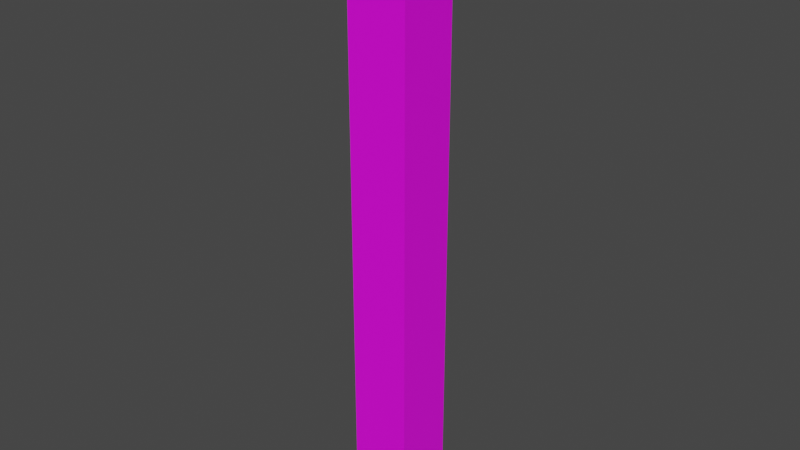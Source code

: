 # Source: stick.blend  (saved by Blender 3.3.6; exported with 4.5.12 LTS)
import bpy
from mathutils import Matrix  # noqa: F401  (used for matrix-valued properties, if any)

bpy.ops.wm.read_factory_settings(use_empty=True)
scene = bpy.context.scene
scene.name = 'Scene'

# ---- collections
col_collection = bpy.data.collections.new('Collection'); scene.collection.children.link(col_collection)

# ---- images (referenced by path relative to the original .blend; pixels are not part of the script)
import os
ASSET_DIR = os.environ.get("B2B_ASSET_DIR", "")  # directory of the original .blend (textures are referenced by path, not embedded)
HERE = os.path.dirname(os.path.abspath(__file__))  # packed textures are extracted next to this script under _unpacked/

def load_image(name, relpath, width, height, colorspace="sRGB"):
    """Load a texture the original file referenced (path relative to the .blend, or extracted next to this script)."""
    p = next((c for c in (os.path.join(HERE, relpath), os.path.join(ASSET_DIR, relpath)) if relpath and os.path.exists(c)), "")
    if p:
        img = bpy.data.images.load(p, check_existing=True)
        img.name = name
    else:  # same state as the original file: an image datablock whose file is absent (Cycles renders it pink)
        img = bpy.data.images.new(name, width, height)
        img.source = "FILE"
        img.filepath = "//" + (relpath or name)
    img.colorspace_settings.name = colorspace
    return img
img_boat_png = load_image('boat.png', 'boat.png', 1024, 1024, 'sRGB')

# ---- materials (node trees are filled in below, after node groups)
mat_material = bpy.data.materials.new('Material')
mat_material.alpha_threshold = 0.0
mat_material.use_transparent_shadow = False
mat_material.roughness = 0.5
mat_material.line_color = (0.0, 0.0, 0.0, 1.0)

# ---- material node trees
mat_material.use_nodes = True; mat_material.node_tree.nodes.clear()
_N = mat_material.node_tree.nodes; _L = mat_material.node_tree.links
n0 = _N.new('ShaderNodeOutputMaterial'); n0.name = 'Material Output'; n0.location = (300, 300)
n1 = _N.new('ShaderNodeBsdfPrincipled'); n1.name = 'Principled BSDF'; n1.location = (10, 300)
n1.distribution = 'GGX'
n1.subsurface_method = 'RANDOM_WALK_SKIN'
n1.inputs[3].default_value = 1.45
n1.inputs[27].default_value = (0.0, 0.0, 0.0, 1.0)
n1.inputs[28].default_value = 1.0
n2 = _N.new('ShaderNodeTexImage'); n2.name = 'Image Texture'; n2.location = (-270, 260)
n2.image = img_boat_png
n3 = _N.new('ShaderNodeMapping'); n3.name = 'Mapping'; n3.location = (-450, 260)
n4 = _N.new('ShaderNodeTexCoord'); n4.name = 'Texture Coordinate'; n4.location = (-630, 260)
_L.new(n1.outputs[0], n0.inputs[0])
_L.new(n2.outputs[0], n1.inputs[0])
_L.new(n3.outputs[0], n2.inputs[0])
_L.new(n4.outputs[2], n3.inputs[0])
n0.is_active_output = True

# ---- world
world_world = bpy.data.worlds.new('World'); scene.world = world_world
world_world.use_nodes = True; world_world.node_tree.nodes.clear()
_N = world_world.node_tree.nodes; _L = world_world.node_tree.links
n0 = _N.new('ShaderNodeOutputWorld'); n0.name = 'World Output'; n0.location = (300, 300)
n1 = _N.new('ShaderNodeBackground'); n1.name = 'Background'; n1.location = (10, 300)
n1.inputs[0].default_value = (0.05088, 0.05088, 0.05088, 1.0)
_L.new(n1.outputs[0], n0.inputs[0])
n0.is_active_output = True
world_world.color = (0.05088, 0.05088, 0.05088)
world_world.use_sun_shadow = False
world_world.sun_shadow_jitter_overblur = 0.0

# ---- meshes
me_cube = bpy.data.meshes.new('Cube')
me_cube.from_pydata([(0.15, 0.15, 1.5), (0.15, 0.15, -1.5), (0.15, -0.15, 1.5), (0.15, -0.15, -1.5), (-0.15, 0.15, 1.5), (-0.15, 0.15, -1.5), (-0.15, -0.15, 1.5), (-0.15, -0.15, -1.5)], [], [(0, 4, 6, 2), (3, 2, 6, 7), (7, 6, 4, 5), (5, 1, 3, 7), (1, 0, 2, 3), (5, 4, 0, 1)])
_uv = me_cube.uv_layers.new(name='UVMap')
_uv.uv.foreach_set('vector', [0.167, 0.167, 0.0, 0.167, 0.0, 0.0, 0.1668, 0.0, 0.489, 0.6164, 0.3671, 0.6164, 0.3671, 0.4945, 0.489, 0.4945, 0.333, 0.167, 0.333, 1.0, 0.167, 1.0, 0.167, 0.167, 0.7984, 0.1354, 0.7016, 0.1354, 0.7016, 0.03868, 0.7984, 0.03868, 0.6423, 0.6238, 0.5132, 0.6238, 0.5132, 0.4948, 0.6423, 0.4948, 0.167, 0.167, 0.167, 1.0, 0.0, 1.0, 0.0, 0.167])
me_cube.materials.append(mat_material)
me_cube.use_mirror_vertex_groups = False
me_cube.update()

# ---- objects
ob_cube = bpy.data.objects.new('Cube', me_cube)

# ---- transforms, parenting, visibility, modifiers, constraints
ob_cube.location = (0.0, 0.0, 0.0)
ob_cube.lock_rotations_4d = False
ob_cube.empty_display_type = 'ARROWS'
ob_cube.lineart.crease_threshold = 0.0

# ---- collection membership
col_collection.objects.link(ob_cube)

# ---- scene / render settings (as saved in the file)
scene.frame_start = 1; scene.frame_end = 250; scene.frame_set(0)
scene.render.engine = 'BLENDER_EEVEE_NEXT'
scene.cycles.sampling_pattern = 'TABULATED_SOBOL'
scene.cycles.use_light_tree = False
scene.view_settings.view_transform = 'Filmic'
bpy.context.view_layer.update()

# ---- added for rendering (the .blend has no active camera and no usable light): camera, sun
cam_auto = bpy.data.cameras.new('AutoCamera')
cam_auto.lens = 50.0
cam_auto.sensor_width = 36.0
cam_auto.clip_end = 1000.0
ob_auto_camera = bpy.data.objects.new('AutoCamera', cam_auto)
scene.collection.objects.link(ob_auto_camera)
ob_auto_camera.location = (2.80329, -3.36395, 2.24263)
ob_auto_camera.rotation_euler = (1.09748, -7.21219e-08, 0.694738)
scene.camera = ob_auto_camera
light_auto_sun = bpy.data.lights.new('AutoSun', 'SUN')
light_auto_sun.energy = 3.0
light_auto_sun.angle = 0.0523599
ob_auto_sun = bpy.data.objects.new('AutoSun', light_auto_sun)
scene.collection.objects.link(ob_auto_sun)
ob_auto_sun.rotation_euler = (0.872665, 0.174533, 0.523599)
bpy.context.view_layer.update()
